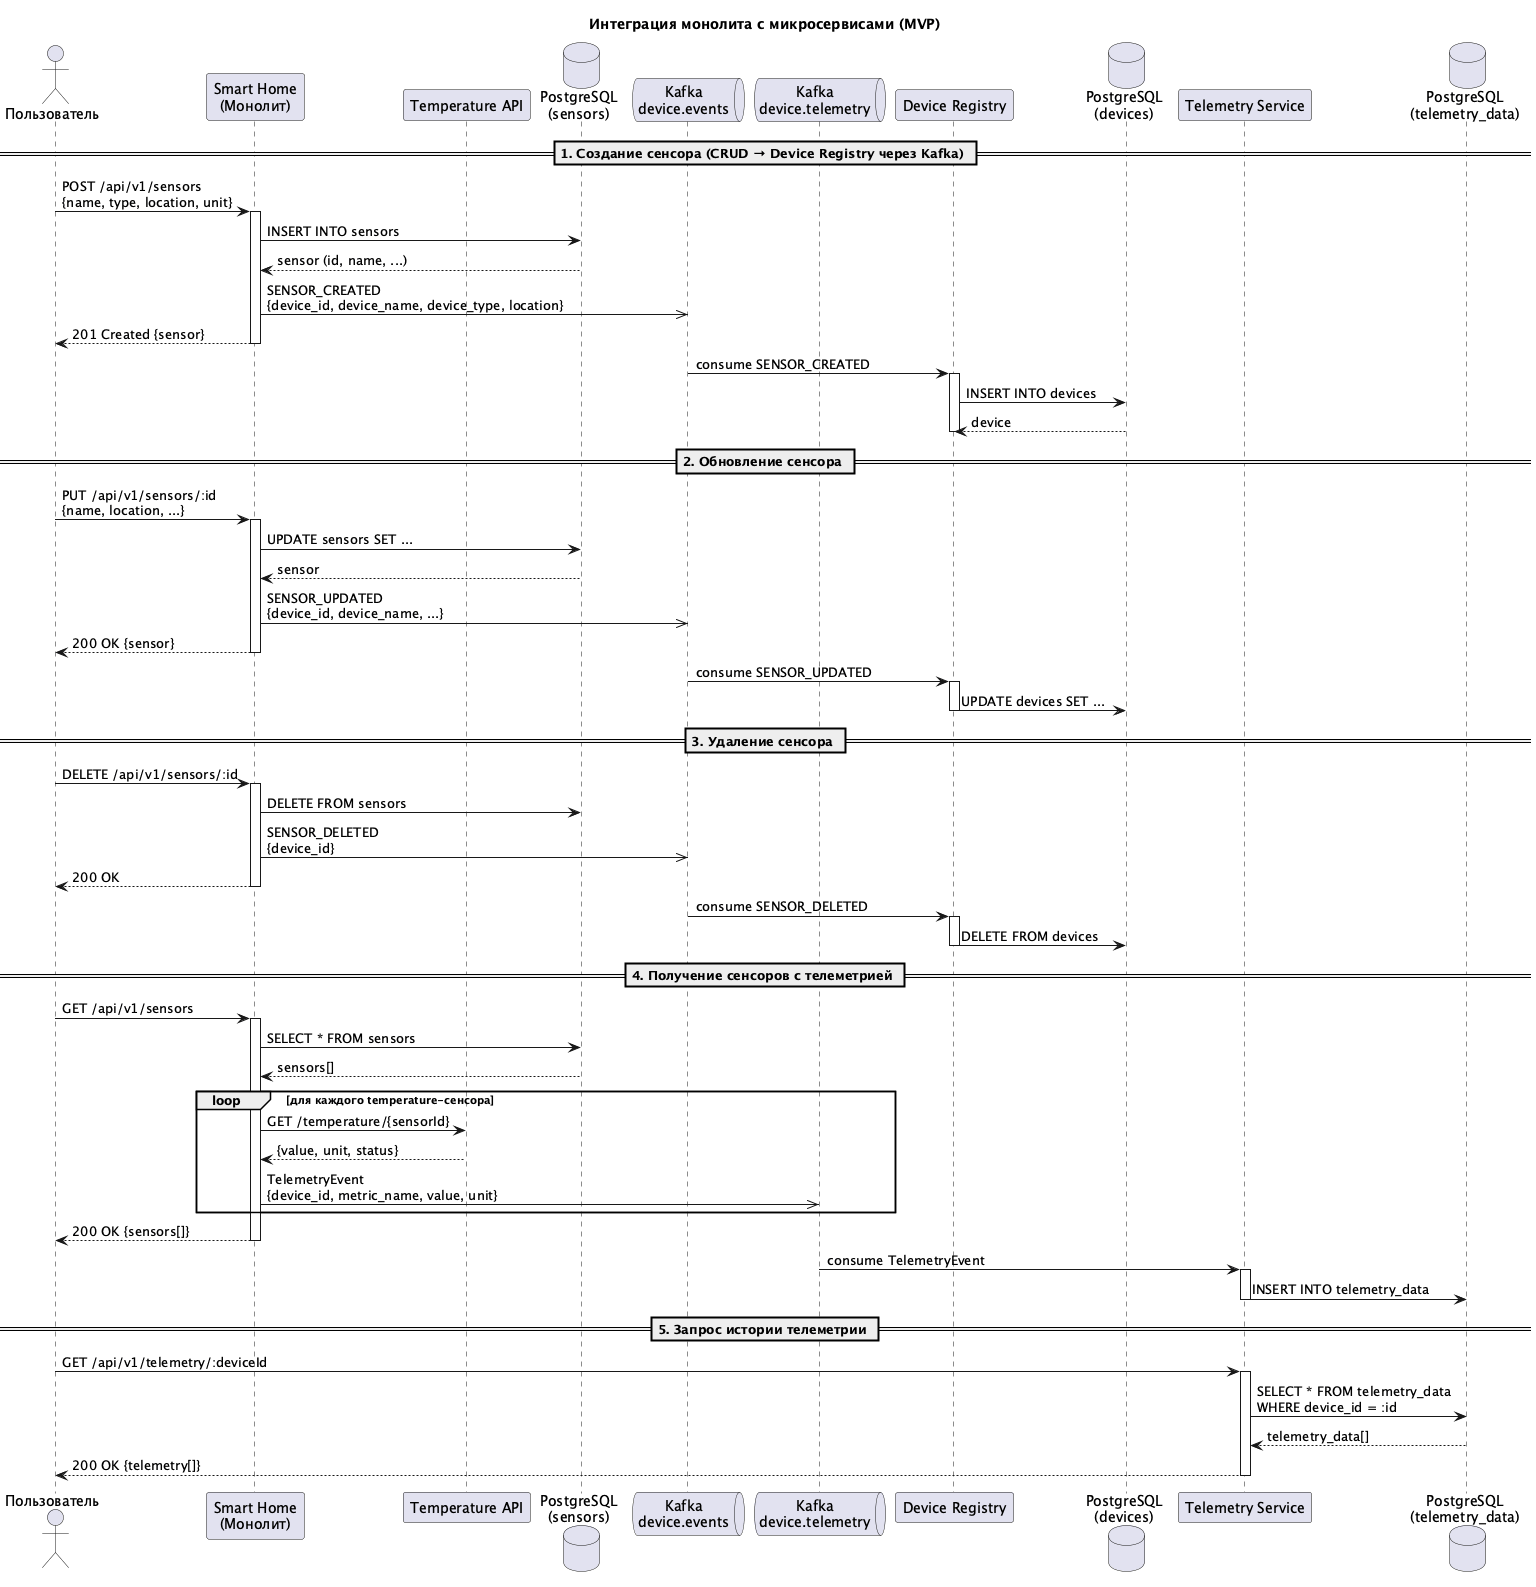

The diagram above was rendered by PlantUML. Its source (embedded in the PNG):
@startuml
title Интеграция монолита с микросервисами (MVP)

actor "Пользователь" as User
participant "Smart Home\n(Монолит)" as Monolith
participant "Temperature API" as TempAPI
database "PostgreSQL\n(sensors)" as PG_Sensors
queue "Kafka\ndevice.events" as KafkaDeviceEvents
queue "Kafka\ndevice.telemetry" as KafkaTelemetry
participant "Device Registry" as DeviceRegistry
database "PostgreSQL\n(devices)" as PG_Devices
participant "Telemetry Service" as TelemetryService
database "PostgreSQL\n(telemetry_data)" as PG_Telemetry

== 1. Создание сенсора (CRUD → Device Registry через Kafka) ==

User -> Monolith: POST /api/v1/sensors\n{name, type, location, unit}
activate Monolith
Monolith -> PG_Sensors: INSERT INTO sensors
PG_Sensors --> Monolith: sensor (id, name, ...)
Monolith ->> KafkaDeviceEvents: SENSOR_CREATED\n{device_id, device_name, device_type, location}
Monolith --> User: 201 Created {sensor}
deactivate Monolith

KafkaDeviceEvents -> DeviceRegistry: consume SENSOR_CREATED
activate DeviceRegistry
DeviceRegistry -> PG_Devices: INSERT INTO devices
PG_Devices --> DeviceRegistry: device
deactivate DeviceRegistry

== 2. Обновление сенсора ==

User -> Monolith: PUT /api/v1/sensors/:id\n{name, location, ...}
activate Monolith
Monolith -> PG_Sensors: UPDATE sensors SET ...
PG_Sensors --> Monolith: sensor
Monolith ->> KafkaDeviceEvents: SENSOR_UPDATED\n{device_id, device_name, ...}
Monolith --> User: 200 OK {sensor}
deactivate Monolith

KafkaDeviceEvents -> DeviceRegistry: consume SENSOR_UPDATED
activate DeviceRegistry
DeviceRegistry -> PG_Devices: UPDATE devices SET ...
deactivate DeviceRegistry

== 3. Удаление сенсора ==

User -> Monolith: DELETE /api/v1/sensors/:id
activate Monolith
Monolith -> PG_Sensors: DELETE FROM sensors
Monolith ->> KafkaDeviceEvents: SENSOR_DELETED\n{device_id}
Monolith --> User: 200 OK
deactivate Monolith

KafkaDeviceEvents -> DeviceRegistry: consume SENSOR_DELETED
activate DeviceRegistry
DeviceRegistry -> PG_Devices: DELETE FROM devices
deactivate DeviceRegistry

== 4. Получение сенсоров с телеметрией ==

User -> Monolith: GET /api/v1/sensors
activate Monolith
Monolith -> PG_Sensors: SELECT * FROM sensors
PG_Sensors --> Monolith: sensors[]

loop для каждого temperature-сенсора
    Monolith -> TempAPI: GET /temperature/{sensorId}
    TempAPI --> Monolith: {value, unit, status}
    Monolith ->> KafkaTelemetry: TelemetryEvent\n{device_id, metric_name, value, unit}
end

Monolith --> User: 200 OK {sensors[]}
deactivate Monolith

KafkaTelemetry -> TelemetryService: consume TelemetryEvent
activate TelemetryService
TelemetryService -> PG_Telemetry: INSERT INTO telemetry_data
deactivate TelemetryService

== 5. Запрос истории телеметрии ==

User -> TelemetryService: GET /api/v1/telemetry/:deviceId
activate TelemetryService
TelemetryService -> PG_Telemetry: SELECT * FROM telemetry_data\nWHERE device_id = :id
PG_Telemetry --> TelemetryService: telemetry_data[]
TelemetryService --> User: 200 OK {telemetry[]}
deactivate TelemetryService

@enduml